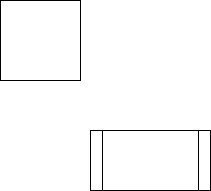

The diagram above was exported from draw.io. Its source (the exported page's mxGraphModel, read from the mxfile embedded in the PNG):
<mxGraphModel dx="1257" dy="655" grid="1" gridSize="10" guides="1" tooltips="1" connect="1" arrows="1" fold="1" page="1" pageScale="1" pageWidth="3300" pageHeight="4681" math="0" shadow="0">
  <root>
    <mxCell id="0" />
    <mxCell id="1" parent="0" />
    <mxCell id="FU7oZYQrriKwVKTjIkEl-1" value="" style="rounded=1;whiteSpace=wrap;html=1;" vertex="1" parent="1">
      <mxGeometry x="580" y="310" width="120" height="60" as="geometry" />
    </mxCell>
    <mxCell id="FU7oZYQrriKwVKTjIkEl-2" value="" style="rounded=1;whiteSpace=wrap;html=1;" vertex="1" parent="1">
      <mxGeometry x="580" y="310" width="120" height="60" as="geometry" />
    </mxCell>
    <mxCell id="FU7oZYQrriKwVKTjIkEl-3" value="" style="rounded=1;whiteSpace=wrap;html=1;" vertex="1" parent="1">
      <mxGeometry x="580" y="310" width="120" height="60" as="geometry" />
    </mxCell>
    <mxCell id="FU7oZYQrriKwVKTjIkEl-4" value="" style="rounded=1;whiteSpace=wrap;html=1;" vertex="1" parent="1">
      <mxGeometry x="580" y="310" width="120" height="60" as="geometry" />
    </mxCell>
    <mxCell id="FU7oZYQrriKwVKTjIkEl-5" value="" style="shape=process;whiteSpace=wrap;html=1;backgroundOutline=1;" vertex="1" parent="1">
      <mxGeometry x="580" y="310" width="120" height="60" as="geometry" />
    </mxCell>
    <mxCell id="FU7oZYQrriKwVKTjIkEl-6" value="" style="whiteSpace=wrap;html=1;aspect=fixed;" vertex="1" parent="1">
      <mxGeometry x="490" y="180" width="80" height="80" as="geometry" />
    </mxCell>
  </root>
</mxGraphModel>